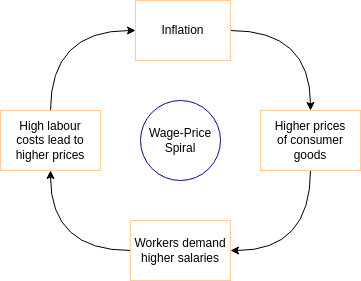

The diagram above was exported from draw.io. Its source (the exported page's mxGraphModel, read from the mxfile embedded in the PNG):
<mxGraphModel dx="137" dy="553" grid="1" gridSize="10" guides="1" tooltips="1" connect="1" arrows="1" fold="1" page="1" pageScale="1" pageWidth="850" pageHeight="1100" math="0" shadow="0">
  <root>
    <mxCell id="0" />
    <mxCell id="1" parent="0" />
    <mxCell id="2" value="Wage-Price&lt;br&gt;Spiral" style="ellipse;whiteSpace=wrap;html=1;labelBorderColor=none;labelBackgroundColor=none;strokeColor=#240085;" parent="1" vertex="1">
      <mxGeometry x="140" y="240" width="80" height="80" as="geometry" />
    </mxCell>
    <mxCell id="7" style="edgeStyle=orthogonalEdgeStyle;html=1;exitX=1;exitY=0.5;exitDx=0;exitDy=0;entryX=0.5;entryY=0;entryDx=0;entryDy=0;curved=1;" parent="1" source="3" target="5" edge="1">
      <mxGeometry relative="1" as="geometry" />
    </mxCell>
    <mxCell id="3" value="Inflation" style="whiteSpace=wrap;html=1;strokeColor=#FFCC99;" parent="1" vertex="1">
      <mxGeometry x="135" y="140" width="95" height="60" as="geometry" />
    </mxCell>
    <mxCell id="9" style="edgeStyle=orthogonalEdgeStyle;curved=1;html=1;exitX=0;exitY=0.5;exitDx=0;exitDy=0;entryX=0.5;entryY=1;entryDx=0;entryDy=0;" parent="1" source="4" target="6" edge="1">
      <mxGeometry relative="1" as="geometry" />
    </mxCell>
    <mxCell id="4" value="Workers demand higher salaries" style="whiteSpace=wrap;html=1;strokeColor=#FFCC99;" parent="1" vertex="1">
      <mxGeometry x="130" y="360" width="100" height="60" as="geometry" />
    </mxCell>
    <mxCell id="8" style="edgeStyle=orthogonalEdgeStyle;curved=1;html=1;exitX=0.5;exitY=1;exitDx=0;exitDy=0;entryX=1;entryY=0.5;entryDx=0;entryDy=0;" parent="1" source="5" target="4" edge="1">
      <mxGeometry relative="1" as="geometry" />
    </mxCell>
    <mxCell id="5" value="Higher prices&lt;br&gt;of consumer goods" style="whiteSpace=wrap;html=1;strokeColor=#FFCC99;" parent="1" vertex="1">
      <mxGeometry x="260" y="250" width="100" height="60" as="geometry" />
    </mxCell>
    <mxCell id="10" style="edgeStyle=orthogonalEdgeStyle;curved=1;html=1;exitX=0.5;exitY=0;exitDx=0;exitDy=0;entryX=0;entryY=0.5;entryDx=0;entryDy=0;" parent="1" source="6" target="3" edge="1">
      <mxGeometry relative="1" as="geometry" />
    </mxCell>
    <mxCell id="6" value="High labour&lt;br&gt;costs lead to higher prices" style="whiteSpace=wrap;html=1;strokeColor=#FFCC99;" parent="1" vertex="1">
      <mxGeometry y="250" width="100" height="60" as="geometry" />
    </mxCell>
  </root>
</mxGraphModel>